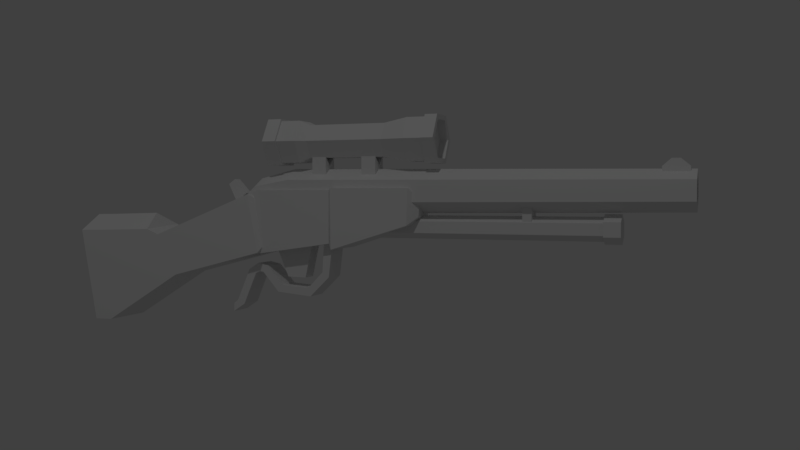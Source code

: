 # Source: rifleSniperTube.blend  (saved by Blender 2.79.0; exported with 4.5.12 LTS)
import bpy
from mathutils import Matrix  # noqa: F401  (used for matrix-valued properties, if any)

bpy.ops.wm.read_factory_settings(use_empty=True)
scene = bpy.context.scene
scene.name = 'Scene'

# ---- collections
col_collection_1 = bpy.data.collections.new('Collection 1'); scene.collection.children.link(col_collection_1)

# ---- world
world_world = bpy.data.worlds.new('World'); scene.world = world_world
world_world.color = (0.05088, 0.05088, 0.05088)
world_world.use_sun_shadow = False
world_world.sun_shadow_jitter_overblur = 0.0
world_world.cycles.sampling_method = 'MANUAL'

# ---- cameras
cam_camera = bpy.data.cameras.new('Camera')
cam_camera.clip_end = 100.0
cam_camera.lens = 35.0
cam_camera.sensor_width = 32.0
cam_camera.sensor_height = 18.0
cam_camera.ortho_scale = 7.314
cam_camera.dof.focus_distance = 0.0
cam_camera.dof.aperture_fstop = 128.0

# ---- lights
light_lamp = bpy.data.lights.new('Lamp', 'POINT')
light_lamp.transmission_factor = 0.0
light_lamp.cutoff_distance = 30.0
light_lamp.energy = 100.0
light_lamp.shadow_buffer_clip_start = 1.001
light_lamp.shadow_soft_size = 0.1
light_lamp.shadow_maximum_resolution = 0.006
light_lamp.use_absolute_resolution = True

# ---- meshes
me_cylinder_001 = bpy.data.meshes.new('Cylinder.001')
me_cylinder_001.from_pydata([(0.0, 1.0, -1.0), (1.514e-15, 1.0, 1.865), (0.866, 0.5, -1.0), (0.866, 0.5, 1.865), (0.866, -0.5, -1.0), (0.866, -0.5, 1.865), (-8.742e-08, -1.0, -1.0), (-8.742e-08, -1.0, 1.865), (-0.866, -0.5, -1.0), (-0.866, -0.5, 1.865), (-0.866, 0.5, -1.0), (-0.866, 0.5, 1.865), (1.053, 0.6077, 1.865), (4.279e-09, 1.215, 1.865), (1.053, -0.6077, 1.865), (-1.02e-07, -1.215, 1.865), (-1.053, -0.6077, 1.865), (-1.053, 0.6077, 1.865), (1.053, 0.6077, 2.04), (4.279e-09, 1.215, 2.04), (1.053, -0.6077, 2.04), (-1.02e-07, -1.215, 2.04), (-1.053, -0.6077, 2.04), (-1.053, 0.6077, 2.04), (0.8158, -0.4506, 1.037), (-8.797e-08, -0.9216, 1.037), (-0.8158, -0.4506, 1.037), (0.8158, -0.4506, 1.136), (-8.797e-08, -0.9216, 1.136), (-0.8158, -0.4506, 1.136), (-8.797e-08, -2.613, 1.037), (0.8158, -2.142, 1.037), (-0.8158, -2.142, 1.037), (-8.797e-08, -2.613, 1.136), (0.8158, -2.142, 1.136), (-0.8158, -2.142, 1.136)], [], [(0, 1, 3, 2), (2, 3, 5, 4), (4, 5, 7, 6), (6, 7, 9, 8), (9, 7, 15, 16), (8, 9, 11, 10), (10, 11, 1, 0), (0, 2, 4, 6, 8, 10), (17, 16, 22, 23), (5, 3, 12, 14), (11, 9, 16, 17), (3, 1, 13, 12), (7, 5, 14, 15), (1, 11, 17, 13), (18, 19, 23, 22, 21, 20), (15, 14, 20, 21), (12, 13, 19, 18), (13, 17, 23, 19), (16, 15, 21, 22), (14, 12, 18, 20), (25, 28, 27, 24), (26, 29, 28, 25), (30, 31, 34, 33), (32, 30, 33, 35), (29, 26, 32, 35), (27, 28, 33, 34), (25, 24, 31, 30), (24, 27, 34, 31), (28, 29, 35, 33), (26, 25, 30, 32)])
me_cylinder_001.use_remesh_preserve_volume = False
me_cylinder_001.use_remesh_preserve_attributes = False
me_cylinder_001.use_mirror_vertex_groups = False
me_cylinder_001.update()
me_cube_002 = bpy.data.meshes.new('Cube.002')
me_cube_002.from_pydata([(-1.0, -1.0, -1.835), (-1.0, -1.0, 1.0), (-1.0, 1.0, -1.835), (-1.0, 1.0, 1.0), (1.0, -1.0, -1.835), (1.0, -1.0, 1.0), (1.0, 1.0, -1.835), (1.0, 1.0, 1.0), (0.0, 1.0, -1.0), (0.0, 1.0, 1.0), (0.0, -1.0, -1.0), (0.0, -1.0, 1.0)], [], [(0, 1, 3, 2), (8, 9, 7, 6), (6, 7, 5, 4), (10, 11, 1, 0), (8, 6, 4, 10), (9, 3, 1, 11), (7, 9, 11, 5), (2, 8, 10, 0), (4, 5, 11, 10), (2, 3, 9, 8)])
me_cube_002.use_remesh_preserve_volume = False
me_cube_002.use_remesh_preserve_attributes = False
me_cube_002.use_mirror_vertex_groups = False
me_cube_002.update()
me_cylinder = bpy.data.meshes.new('Cylinder')
me_cylinder.from_pydata([(-1.48e-07, 0.858, -0.5381), (2.258e-07, 0.858, 0.1411), (0.7431, 0.429, -0.5381), (0.7431, 0.429, 0.1411), (0.7431, -0.429, -0.5381), (0.7431, -0.429, 0.1411), (-1.634e-07, -0.858, -0.5381), (2.104e-07, -0.858, 0.1411), (-0.7431, -0.429, -0.5381), (-0.7431, -0.429, 0.1411), (-0.7431, 0.429, -0.5381), (-0.7431, 0.429, 0.1411), (0.9526, 0.55, 0.3469), (2.418e-07, 1.1, 0.3469), (0.9526, -0.55, 0.3469), (1.456e-07, -1.1, 0.3469), (-0.9526, -0.55, 0.3469), (-0.9526, 0.55, 0.3469), (-1.32e-07, 1.1, -0.6292), (0.9526, 0.55, -0.6292), (0.9526, -0.55, -0.6292), (-2.282e-07, -1.1, -0.6292), (-0.9526, -0.55, -0.6292), (-0.9526, 0.55, -0.6292), (0.9526, 0.55, 0.5057), (1.845e-07, 1.1, 0.5057), (0.9526, -0.55, 0.5057), (8.835e-08, -1.1, 0.5057), (-0.9526, -0.55, 0.5057), (-0.9526, 0.55, 0.5057), (1.048, 0.605, 0.5057), (1.893e-07, 1.21, 0.5057), (1.048, -0.605, 0.5057), (8.352e-08, -1.21, 0.5057), (-1.048, -0.605, 0.5057), (-1.048, 0.605, 0.5057), (1.048, 0.605, 0.6109), (1.514e-07, 1.21, 0.6109), (1.048, -0.605, 0.6109), (4.562e-08, -1.21, 0.6109), (-1.048, -0.605, 0.6109), (-1.048, 0.605, 0.6109), (-9.786e-08, 1.1, -0.8012), (0.9526, 0.55, -0.8012), (0.9526, -0.55, -0.8012), (-1.94e-07, -1.1, -0.8012), (-0.9526, -0.55, -0.8012), (-0.9526, 0.55, -0.8012), (-9.771e-08, 1.21, -0.8012), (1.048, 0.605, -0.8012), (1.048, -0.605, -0.8012), (-2.035e-07, -1.21, -0.8012), (-1.048, -0.605, -0.8012), (-1.048, 0.605, -0.8012), (-5.279e-08, 1.21, -0.9258), (1.048, 0.605, -0.9258), (1.048, -0.605, -0.9258), (-1.586e-07, -1.21, -0.9258), (-1.048, -0.605, -0.9258), (-1.048, 0.605, -0.9258), (0.8383, 0.484, 0.6109), (1.524e-07, 0.968, 0.6109), (0.8383, -0.484, 0.6109), (6.779e-08, -0.968, 0.6109), (-0.8383, -0.484, 0.6109), (-0.8383, 0.484, 0.6109), (-5.813e-08, 0.968, -0.9258), (0.8383, 0.484, -0.9258), (0.8383, -0.484, -0.9258), (-1.428e-07, -0.968, -0.9258), (-0.8383, -0.484, -0.9258), (-0.8383, 0.484, -0.9258), (0.8383, 0.484, 0.5382), (1.786e-07, 0.968, 0.5382), (0.8383, -0.484, 0.5382), (9.401e-08, -0.968, 0.5382), (-0.8383, -0.484, 0.5382), (-0.8383, 0.484, 0.5382), (-8.434e-08, 0.968, -0.8531), (0.8383, 0.484, -0.8531), (0.8383, -0.484, -0.8531), (-1.69e-07, -0.968, -0.8531), (-0.8383, -0.484, -0.8531), (-0.8383, 0.484, -0.8531)], [], [(0, 1, 3, 2), (2, 3, 5, 4), (4, 5, 7, 6), (6, 7, 9, 8), (9, 7, 15, 16), (8, 9, 11, 10), (10, 11, 1, 0), (8, 10, 23, 22), (17, 16, 28, 29), (5, 3, 12, 14), (11, 9, 16, 17), (3, 1, 13, 12), (7, 5, 14, 15), (1, 11, 17, 13), (23, 18, 42, 47), (0, 2, 19, 18), (4, 6, 21, 20), (10, 0, 18, 23), (6, 8, 22, 21), (2, 4, 20, 19), (29, 28, 34, 35), (15, 14, 26, 27), (12, 13, 25, 24), (13, 17, 29, 25), (16, 15, 27, 28), (14, 12, 24, 26), (34, 33, 39, 40), (27, 26, 32, 33), (24, 25, 31, 30), (25, 29, 35, 31), (28, 27, 33, 34), (26, 24, 30, 32), (39, 38, 62, 63), (32, 30, 36, 38), (35, 34, 40, 41), (33, 32, 38, 39), (30, 31, 37, 36), (31, 35, 41, 37), (43, 44, 50, 49), (21, 22, 46, 45), (19, 20, 44, 43), (22, 23, 47, 46), (20, 21, 45, 44), (18, 19, 43, 42), (48, 49, 55, 54), (46, 47, 53, 52), (44, 45, 51, 50), (42, 43, 49, 48), (47, 42, 48, 53), (45, 46, 52, 51), (58, 59, 71, 70), (53, 48, 54, 59), (51, 52, 58, 57), (49, 50, 56, 55), (52, 53, 59, 58), (50, 51, 57, 56), (60, 61, 73, 72), (36, 37, 61, 60), (37, 41, 65, 61), (40, 39, 63, 64), (38, 36, 60, 62), (41, 40, 64, 65), (71, 66, 78, 83), (56, 57, 69, 68), (54, 55, 67, 66), (59, 54, 66, 71), (57, 58, 70, 69), (55, 56, 68, 67), (72, 73, 77, 76, 75, 74), (78, 79, 80, 81, 82, 83), (68, 69, 81, 80), (65, 64, 76, 77), (62, 60, 72, 74), (69, 70, 82, 81), (61, 65, 77, 73), (66, 67, 79, 78), (63, 62, 74, 75), (70, 71, 83, 82), (67, 68, 80, 79), (64, 63, 75, 76)])
me_cylinder.use_remesh_preserve_volume = False
me_cylinder.use_remesh_preserve_attributes = False
me_cylinder.use_mirror_vertex_groups = False
me_cylinder.update()
me_cube = bpy.data.meshes.new('Cube')
me_cube.from_pydata([(-1.0, -1.0, -1.835), (-1.0, -1.0, 1.0), (-1.0, 1.0, -1.835), (-1.0, 1.0, 1.0), (1.0, -1.0, -1.835), (1.0, -1.0, 1.0), (1.0, 1.0, -1.835), (1.0, 1.0, 1.0), (0.0, 1.0, -1.0), (0.0, 1.0, 1.0), (0.0, -1.0, -1.0), (0.0, -1.0, 1.0)], [], [(0, 1, 3, 2), (8, 9, 7, 6), (6, 7, 5, 4), (10, 11, 1, 0), (8, 6, 4, 10), (9, 3, 1, 11), (7, 9, 11, 5), (2, 8, 10, 0), (4, 5, 11, 10), (2, 3, 9, 8)])
me_cube.use_remesh_preserve_volume = False
me_cube.use_remesh_preserve_attributes = False
me_cube.use_mirror_vertex_groups = False
me_cube.update()
me_cube_001 = bpy.data.meshes.new('Cube.001')
me_cube_001.from_pydata([(-0.4519, -7.395, -2.521), (-0.8373, -2.803, -1.984), (-0.8373, -2.803, 0.01601), (0.4441, -7.395, -2.521), (0.8296, -2.803, -1.984), (0.8296, -2.803, 0.01601), (0.5616, -6.091, -0.4989), (-0.003887, -6.091, -0.8254), (-0.003887, -4.614, -0.8868), (-0.003887, 10.15, -0.7475), (0.7389, -4.614, -0.458), (0.6183, 10.15, -0.3883), (0.7389, -4.614, 0.3997), (0.6183, 10.15, 0.3301), (-0.003887, -4.614, 0.8286), (-0.003887, 10.15, 0.6893), (-0.7467, -4.614, 0.3997), (-0.626, 10.15, 0.3301), (-0.7467, -4.614, -0.458), (-0.626, 10.15, -0.3883), (0.5616, -6.091, 0.154), (-0.003887, -6.091, 0.4805), (-0.5693, -6.091, 0.154), (-0.5693, -6.091, -0.4989), (0.4057, 10.15, -0.2656), (-0.003887, 10.15, -0.5021), (0.4057, 10.15, 0.2073), (-0.003887, 10.15, 0.4438), (-0.4135, 10.15, 0.2073), (-0.4135, 10.15, -0.2656), (0.4057, 8.626, -0.2656), (-0.003887, 8.626, -0.5021), (0.4057, 8.626, 0.2073), (-0.003887, 8.626, 0.4438), (-0.4135, 8.626, 0.2073), (-0.4135, 8.626, -0.2656), (-0.1878, -7.149, -0.4136), (-0.1878, -6.691, -0.09243), (0.1801, -7.149, -0.4136), (0.1801, -6.691, -0.09243), (-0.1878, -7.489, 0.2672), (-0.1878, -7.214, 0.4599), (0.1801, -7.214, 0.4599), (0.1801, -7.489, 0.2672), (0.4441, -7.395, -0.5823), (-0.8373, -5.852, 0.01601), (0.8296, -5.852, 0.01601), (-0.4519, -7.395, -0.5823), (-0.4098, -6.611, -0.6966), (-0.003887, -6.611, -0.931), (-0.4098, -6.611, -0.2278), (-0.003887, -6.611, 0.006535), (0.4021, -6.611, -0.2278), (0.4021, -6.611, -0.6966), (-0.1368, 9.344, 0.7116), (-0.1458, 9.332, 1.047), (-0.1368, 9.633, 0.7116), (-0.1458, 9.621, 1.047), (0.1549, 9.344, 0.7116), (0.1459, 9.332, 1.047), (0.1549, 9.633, 0.7116), (0.1459, 9.621, 1.047), (-0.1368, 9.033, 0.7116), (-0.1368, 9.033, 0.7811), (-0.1368, 9.944, 0.7811), (-0.1368, 9.944, 0.7116), (0.1549, 9.944, 0.7116), (0.1549, 9.944, 0.7811), (0.1549, 9.033, 0.7811), (0.1549, 9.033, 0.7116), (-0.1368, 9.633, 0.4792), (-0.1368, 9.344, 0.4792), (0.1549, 9.633, 0.4792), (0.1549, 9.344, 0.4792), (-0.1368, 9.033, 0.4792), (-0.1368, 9.033, 0.5488), (-0.1368, 9.944, 0.5488), (-0.1368, 9.944, 0.4792), (0.1549, 9.944, 0.4792), (0.1549, 9.944, 0.5488), (0.1549, 9.033, 0.5488), (0.1549, 9.033, 0.4792), (-0.8373, -5.852, -2.43), (0.8296, -5.852, -2.43)], [], [(0, 47, 45, 82), (1, 2, 5, 4), (4, 5, 46, 83), (3, 44, 47, 0), (1, 4, 83, 82), (5, 2, 45, 46), (9, 19, 29, 25), (8, 10, 6, 7), (8, 9, 11, 10), (11, 9, 25, 24), (16, 18, 23, 22), (10, 11, 13, 12), (19, 17, 28, 29), (18, 8, 7, 23), (12, 13, 15, 14), (29, 28, 34, 35), (14, 16, 22, 21), (14, 15, 17, 16), (17, 15, 27, 28), (6, 20, 52, 53), (16, 17, 19, 18), (13, 11, 24, 26), (10, 12, 20, 6), (18, 19, 9, 8), (12, 14, 21, 20), (15, 13, 26, 27), (30, 31, 35, 34, 33, 32), (27, 26, 32, 33), (24, 25, 31, 30), (25, 29, 35, 31), (28, 27, 33, 34), (26, 24, 30, 32), (38, 36, 37, 39), (43, 42, 41, 40), (39, 37, 41, 42), (38, 39, 42, 43), (36, 38, 43, 40), (37, 36, 40, 41), (44, 46, 45, 47), (49, 53, 52, 51, 50, 48), (7, 6, 53, 49), (23, 7, 49, 48), (21, 22, 50, 51), (22, 23, 48, 50), (20, 21, 51, 52), (54, 55, 57, 56), (61, 60, 66, 67), (60, 61, 59, 58), (67, 66, 78, 79), (68, 63, 75, 80), (61, 57, 55, 59), (63, 62, 74, 75), (66, 60, 72, 78), (64, 67, 79, 76), (59, 55, 63, 68), (58, 59, 68, 69), (57, 61, 67, 64), (56, 57, 64, 65), (55, 54, 62, 63), (71, 73, 81, 74), (70, 72, 73, 71), (77, 76, 79, 78), (81, 80, 75, 74), (72, 70, 77, 78), (65, 64, 76, 77), (58, 69, 81, 73), (54, 56, 70, 71), (69, 68, 80, 81), (56, 65, 77, 70), (60, 58, 73, 72), (62, 54, 71, 74), (82, 45, 2, 1), (82, 83, 3, 0), (83, 46, 44, 3)])
me_cube_001.polygons.foreach_set('use_smooth', [True] * 74)
me_cube_001.use_remesh_preserve_volume = False
me_cube_001.use_remesh_preserve_attributes = False
me_cube_001.use_mirror_vertex_groups = False
me_cube_001.update()
me_mesh_001 = bpy.data.meshes.new('Mesh.001')
me_mesh_001.from_pydata([(0.1092, 0.1496, 0.0164), (0.1092, 0.5392, 0.1166), (0.1092, 0.1496, 0.0164), (-0.108, -0.1828, -0.1855), (0.1092, -0.1828, -0.1855), (-0.108, 0.1496, 0.0164), (0.1092, 0.06167, 0.1831), (0.1092, 0.4944, 0.3506), (0.1092, 0.5392, 0.1166), (0.06704, 0.5303, 0.3237), (0.06704, 0.5621, 0.1636), (0.1092, 0.5392, 0.1166), (0.1092, 0.4944, 0.3506), (0.06704, 0.5303, 0.3237), (0.1092, -0.1828, -0.1855), (0.1092, 0.008698, 0.2049), (0.1092, 0.4944, 0.3506), (-0.108, 0.06167, 0.1831), (-0.108, 0.4944, 0.3506), (0.1092, 0.06167, 0.1831), (0.1092, 0.4944, 0.3506), (-0.06587, 0.5303, 0.3237), (0.06704, 0.5303, 0.3237), (-0.108, 0.4944, 0.3506), (-0.108, 0.1496, 0.0164), (-0.108, 0.4944, 0.3506), (-0.108, 0.06167, 0.1831), (-0.108, 0.5392, 0.1166), (-0.108, 0.008867, 0.2191), (-0.108, -0.1828, -0.1855), (-0.108, 0.1496, 0.0164), (-0.108, 0.06167, 0.1831), (-0.108, 0.008867, 0.2191), (-0.108, 0.5392, 0.1166), (0.06704, 0.5621, 0.1636), (-0.06587, 0.5621, 0.1636), (0.1092, 0.5392, 0.1166), (-0.108, 0.06167, 0.1831), (0.1092, 0.008698, 0.2049), (-0.108, 0.008867, 0.2191), (-0.108, 0.06167, 0.1831), (0.1092, 0.06167, 0.1831), (0.1092, 0.008698, 0.2049), (-0.108, 0.4944, 0.3506), (-0.06587, 0.5621, 0.1636), (-0.06587, 0.5303, 0.3237), (-0.108, 0.4944, 0.3506), (-0.108, 0.5392, 0.1166), (-0.06587, 0.5621, 0.1636), (0.1092, -0.1828, -0.1855), (-0.108, -0.2604, -0.1869), (0.1092, -0.2604, -0.1869), (-0.108, -0.1828, -0.1855), (0.1092, -0.2348, 0.198), (0.1092, 0.008698, 0.2049), (0.0005802, -0.2364, 0.2647), (0.0005802, -0.02159, 0.2709), (0.1092, -0.2348, 0.198), (-0.108, 0.008867, 0.2191), (0.1092, 0.008698, 0.2049), (0.0005802, -0.02159, 0.2709), (-0.108, -0.2347, 0.2122), (-0.108, -0.3313, 0.2105), (-0.108, -0.2604, -0.1869), (0.1092, -0.2604, -0.1869), (0.1092, -0.3323, 0.1963), (0.1092, -0.2348, 0.198), (0.0005802, -0.3299, 0.2631), (0.0005802, -0.2364, 0.2647), (0.1092, -0.3323, 0.1963), (-0.108, -0.2347, 0.2122), (0.0005802, -0.3299, 0.2631), (-0.108, -0.3313, 0.2105), (0.0005802, -0.2364, 0.2647), (0.1092, -0.2604, -0.1869), (-0.108, -0.3313, 0.2105), (0.1092, -0.3323, 0.1963), (-0.108, -0.2604, -0.1869), (0.1092, -0.3323, 0.1963), (-0.108, -0.3313, 0.2105), (0.0005802, -0.3299, 0.2631), (0.0005802, -0.2364, 0.2647), (-0.108, 0.008867, 0.2191), (0.0005802, -0.02159, 0.2709), (-0.108, -0.2347, 0.2122), (0.06704, 0.5621, 0.1636), (-0.06587, 0.5303, 0.3237), (-0.06587, 0.5621, 0.1636), (0.06704, 0.5303, 0.3237), (0.1092, 0.8604, 0.3742), (0.1092, 0.864, 0.1359), (0.1092, 0.8604, 0.3742), (0.06704, 0.8332, 0.1687), (0.06704, 0.8297, 0.3319), (0.1092, 0.8604, 0.3742), (0.1092, 0.864, 0.1359), (0.06704, 0.8332, 0.1687), (0.1092, 0.864, 0.1359), (-0.108, 0.864, 0.1359), (0.1092, 0.864, 0.1359), (-0.06587, 0.8332, 0.1687), (0.06704, 0.8332, 0.1687), (-0.108, 0.864, 0.1359), (-0.108, 0.864, 0.1359), (-0.108, 0.8604, 0.3742), (-0.108, 0.8604, 0.3742), (0.06704, 0.8297, 0.3319), (-0.06587, 0.8297, 0.3319), (0.1092, 0.8604, 0.3742), (-0.108, 0.864, 0.1359), (-0.06587, 0.8297, 0.3319), (-0.06587, 0.8332, 0.1687), (-0.108, 0.864, 0.1359), (-0.108, 0.8604, 0.3742), (-0.06587, 0.8297, 0.3319), (0.06704, 0.8297, 0.3319), (-0.06587, 0.8332, 0.1687), (-0.06587, 0.8297, 0.3319), (0.06704, 0.8332, 0.1687), (0.08781, 1.173, 0.3742), (0.08781, 1.168, 0.2317), (0.08781, 1.173, 0.3742), (0.05396, 1.205, 0.2645), (0.05396, 1.21, 0.3319), (0.08781, 1.173, 0.3742), (0.08781, 1.168, 0.2317), (0.05396, 1.205, 0.2645), (0.08781, 1.168, 0.2317), (-0.08665, 1.168, 0.2317), (0.08781, 1.168, 0.2317), (-0.0528, 1.205, 0.2645), (0.05396, 1.205, 0.2645), (-0.08665, 1.168, 0.2317), (-0.08665, 1.168, 0.2317), (-0.08665, 1.173, 0.3742), (-0.08665, 1.173, 0.3742), (0.05396, 1.21, 0.3319), (-0.0528, 1.21, 0.3319), (0.08781, 1.173, 0.3742), (-0.08665, 1.168, 0.2317), (-0.0528, 1.21, 0.3319), (-0.0528, 1.205, 0.2645), (-0.08665, 1.168, 0.2317), (-0.08665, 1.173, 0.3742), (-0.0528, 1.21, 0.3319), (0.05396, 1.21, 0.3319), (-0.0528, 1.205, 0.2645), (-0.0528, 1.21, 0.3319), (0.05396, 1.205, 0.2645), (-0.05098, 0.6226, -0.01427), (0.05412, 0.6226, -0.01427), (-0.05098, 0.8017, 0.04237), (-0.05098, 0.809, 0.1616), (-0.05098, 0.6038, -0.04236), (0.05412, 0.6038, -0.04236), (0.05412, 0.8017, 0.04237), (0.05412, 0.809, 0.1616), (-0.05098, 0.8294, 0.02301), (0.05412, 0.7484, -0.0556), (-0.05098, 0.7484, -0.0556), (-0.05098, 0.8463, 0.1689), (0.05412, 0.8463, 0.1689), (0.05412, 0.8294, 0.02301), (0.05412, 0.7382, -0.02338), (-0.05098, 0.7382, -0.02338), (-0.03138, 0.64, 0.01866), (-0.03138, 0.5777, 0.1623), (0.03453, 0.64, 0.01866), (0.03453, 0.5777, 0.1623), (-0.03138, 0.7526, 0.1777), (0.03453, 0.7526, 0.1777), (-0.03138, 0.717, 0.01714), (0.03453, 0.717, 0.01714), (-0.05098, 0.5562, 0.0625), (0.05412, 0.5562, 0.0625), (-0.05098, 0.536, 0.03542), (0.05412, 0.536, 0.03542), (-0.05098, 0.5113, 0.0714), (0.05412, 0.5113, 0.0714), (-0.05098, 0.5199, 0.03872), (0.05412, 0.5199, 0.03872), (-0.05098, 0.4709, 0.04505), (0.05412, 0.4709, 0.04505), (-0.05098, 0.5013, 0.0305), (0.05412, 0.5013, 0.0305), (-0.05098, 0.416, -0.08305), (0.05412, 0.416, -0.08305), (-0.05098, 0.4464, -0.0976), (0.05412, 0.4464, -0.0976), (-0.05098, 0.3984, -0.09684), (0.05412, 0.3984, -0.09684), (-0.05098, 0.3969, -0.1306), (0.05412, 0.3969, -0.1306)], [(108, 89), (138, 119)], [(1, 6, 0), (6, 1, 7), (6, 14, 0), (15, 14, 6), (53, 14, 15), (14, 53, 64), (65, 64, 53), (24, 25, 27), (25, 24, 26), (29, 28, 24), (28, 29, 61), (61, 29, 62), (63, 62, 29), (3, 2, 4), (2, 3, 5), (17, 16, 18), (16, 17, 19), (21, 20, 22), (20, 21, 23), (34, 33, 35), (33, 34, 36), (50, 49, 51), (49, 50, 52), (55, 54, 56), (54, 55, 57), (67, 66, 68), (66, 67, 69), (71, 70, 72), (70, 71, 73), (75, 74, 76), (74, 75, 77), (82, 81, 83), (81, 82, 84), (86, 85, 87), (85, 86, 88), (42, 41, 40), (10, 9, 8), (13, 12, 11), (32, 31, 30), (39, 38, 37), (45, 44, 43), (48, 47, 46), (60, 59, 58), (80, 79, 78), (2, 5, 24, 27), (36, 1, 0, 33), (100, 99, 101), (99, 100, 102), (106, 105, 107), (105, 106, 108), (116, 115, 117), (115, 116, 118), (93, 92, 91), (96, 95, 94), (111, 110, 109), (114, 113, 112), (130, 131, 129), (129, 132, 130), (136, 137, 135), (135, 138, 136), (146, 147, 145), (145, 148, 146), (123, 121, 122), (126, 124, 125), (141, 139, 140), (144, 142, 143), (98, 128, 127, 97), (104, 134, 133, 103), (108, 138, 135, 105), (90, 120, 119, 89), (149, 153, 175, 173), (157, 160, 161, 162), (159, 158, 154, 153), (158, 163, 150, 154), (164, 159, 153, 149), (163, 164, 149, 150), (151, 157, 159, 164), (151, 152, 160, 157), (156, 155, 162, 161), (162, 155, 163, 158), (156, 152, 151, 155), (155, 151, 164, 163), (168, 166, 165, 167), (170, 172, 171, 169), (157, 162, 158, 159), (166, 168, 170, 169), (168, 167, 172, 170), (165, 166, 169, 171), (153, 154, 176, 175), (154, 150, 174, 176), (150, 149, 173, 174), (173, 175, 179, 177), (175, 176, 180, 179), (176, 174, 178, 180), (174, 173, 177, 178), (179, 180, 184, 183), (180, 178, 182, 184), (178, 177, 181, 182), (177, 179, 183, 181), (184, 182, 186, 188), (182, 181, 185, 186), (181, 183, 187, 185), (183, 184, 188, 187), (185, 187, 191, 189), (187, 188, 192, 191), (188, 186, 190, 192), (186, 185, 189, 190), (192, 190, 189, 191), (167, 165, 171, 172)])
me_mesh_001.polygons.foreach_set('use_smooth', [True] * 109)
_uv = me_mesh_001.uv_layers.new(name='UVMap')
_uv.uv.foreach_set('vector', [0.0, 1.0, 0.0, 1.0, 0.0, 1.0, 0.0, 1.0, 0.0, 1.0, 0.0, 1.0, 0.0, 1.0, 0.0, 1.0, 0.0, 1.0, 0.0, 1.0, 0.0, 1.0, 0.0, 1.0, 0.0, 1.0, 0.0, 1.0, 0.0, 1.0, 0.0, 1.0, 0.0, 1.0, 0.0, 1.0, 0.0, 1.0, 0.0, 1.0, 0.0, 1.0, 0.0, 1.0, 0.0, 1.0, 0.0, 1.0, 0.0, 1.0, 0.0, 1.0, 0.0, 1.0, 0.0, 1.0, 0.0, 1.0, 0.0, 1.0, 0.0, 1.0, 0.0, 1.0, 0.0, 1.0, 0.0, 1.0, 0.0, 1.0, 0.0, 1.0, 0.0, 1.0, 0.0, 1.0, 0.0, 1.0, 0.0, 1.0, 0.0, 1.0, 0.0, 1.0, 0.0, 1.0, 0.0, 1.0, 0.0, 1.0, 0.0, 1.0, 0.0, 1.0, 0.0, 1.0, 0.0, 1.0, 0.0, 1.0, 0.0, 1.0, 0.0, 1.0, 0.0, 1.0, 0.0, 1.0, 0.0, 1.0, 0.0, 1.0, 0.0, 1.0, 0.0, 1.0, 0.0, 1.0, 0.0, 1.0, 0.0, 1.0, 0.0, 1.0, 0.0, 1.0, 0.0, 1.0, 0.0, 1.0, 0.0, 1.0, 0.0, 1.0, 0.0, 1.0, 0.0, 1.0, 0.0, 1.0, 0.0, 1.0, 0.0, 1.0, 0.0, 1.0, 0.0, 1.0, 0.0, 1.0, 0.0, 1.0, 0.0, 1.0, 0.0, 1.0, 0.0, 1.0, 0.0, 1.0, 0.0, 1.0, 0.0, 1.0, 0.0, 1.0, 0.0, 1.0, 0.0, 1.0, 0.0, 1.0, 0.0, 1.0, 0.0, 1.0, 0.0, 1.0, 0.0, 1.0, 0.0, 1.0, 0.0, 1.0, 0.0, 1.0, 0.0, 1.0, 0.0, 1.0, 0.0, 1.0, 0.0, 1.0, 0.0, 1.0, 0.0, 1.0, 0.0, 1.0, 0.0, 1.0, 0.0, 1.0, 0.0, 1.0, 0.0, 1.0, 0.0, 1.0, 0.0, 1.0, 0.0, 1.0, 0.0, 1.0, 0.0, 1.0, 0.0, 1.0, 0.0, 1.0, 0.0, 1.0, 0.0, 1.0, 0.0, 1.0, 0.0, 1.0, 0.0, 1.0, 0.0, 1.0, 0.0, 1.0, 0.0, 1.0, 0.0, 1.0, 0.0, 1.0, 0.0, 1.0, 0.0, 1.0, 0.0, 1.0, 0.0, 1.0, 0.0, 1.0, 0.0, 1.0, 0.0, 1.0, 0.0, 1.0, 0.0, 1.0, 0.0, 1.0, 0.0, 1.0, 0.0, 1.0, 0.0, 1.0, 0.0, 1.0, 0.0, 1.0, 0.0, 1.0, 0.0, 1.0, 0.0, 1.0, 0.0, 1.0, 0.0, 1.0, 0.0, 1.0, 0.0, 1.0, 0.0, 1.0, 0.0, 1.0, 0.0, 1.0, 0.0, 1.0, 0.0, 1.0, 0.0, 1.0, 0.0, 1.0, 0.0, 1.0, 0.0, 1.0, 0.0, 1.0, 0.0, 1.0, 0.0, 1.0, 0.0, 1.0, 0.0, 1.0, 0.0, 1.0, 0.0, 1.0, 0.0, 1.0, 0.0, 1.0, 0.0, 1.0, 0.0, 1.0, 0.0, 1.0, 0.0, 1.0, 0.0, 1.0, 0.0, 1.0, 0.0, 1.0, 0.0, 1.0, 0.0, 1.0, 0.0, 1.0, 0.0, 1.0, 0.0, 1.0, 0.0, 1.0, 0.0, 1.0, 0.0, 1.0, 0.0, 1.0, 0.0, 1.0, 0.0, 1.0, 0.0, 1.0, 0.0, 1.0, 0.0, 1.0, 0.0, 1.0, 0.0, 1.0, 0.0, 1.0, 0.0, 1.0, 0.0, 1.0, 0.0, 1.0, 0.0, 1.0, 0.0, 1.0, 0.0, 1.0, 0.0, 1.0, 0.0, 1.0, 0.0, 1.0, 0.0, 1.0, 0.0, 1.0, 0.0, 1.0, 0.0, 1.0, 0.0, 1.0, 0.0, 1.0, 0.0, 0.0, 0.0, 0.0, 0.0, 0.0, 0.0, 0.0, 0.0, 0.0, 0.0, 0.0, 0.0, 0.0, 0.0, 0.0, 0.0, 1.0, 0.0, 1.0, 0.0, 1.0, 0.0, 1.0, 0.0, 0.0, 0.0, 0.0, 0.0, 0.0, 0.0, 0.0, 0.0, 0.0, 0.0, 0.0, 0.0, 0.0, 0.0, 0.0, 0.0, 0.0, 0.0, 0.0, 0.0, 0.0, 0.0, 0.0, 0.0, 0.0, 0.0, 0.0, 0.0, 0.0, 0.0, 0.0, 0.0, 0.0, 0.0, 0.0, 0.0, 0.0, 0.0, 0.0, 0.0, 0.0, 0.0, 0.0, 0.0, 0.0, 0.0, 0.0, 0.0, 0.0, 0.0, 0.0, 0.0, 0.0, 0.0, 0.0, 0.0, 0.0, 0.0, 0.0, 0.0, 0.0, 0.0, 0.0, 0.0, 0.0, 0.0, 0.0, 0.0, 0.0, 0.0, 0.0, 0.0, 0.0, 0.0, 0.0, 0.0, 0.0, 0.0, 0.0, 0.0, 0.0, 0.0, 0.0, 0.0, 0.0, 0.0, 0.0, 0.0, 0.0, 0.0, 0.0, 0.0, 0.0, 0.0, 0.0, 0.0, 0.0, 0.0, 0.0, 0.0, 0.0, 0.0, 0.0, 0.0, 0.0, 0.0, 0.0, 0.0, 0.0, 0.0, 0.0, 0.0, 0.0, 0.0, 0.0, 0.0, 0.0, 0.0, 0.0, 0.0, 0.0, 0.0, 0.0, 0.0, 0.0, 0.0, 0.0, 0.0, 0.0, 0.0, 0.0, 0.0, 0.0, 0.0, 0.0, 0.0, 0.0, 0.0, 0.0, 0.0, 0.0, 0.0, 0.0, 0.0, 0.0, 0.0, 0.0, 0.0, 0.0, 0.0, 0.0, 0.0, 0.0, 0.0, 0.0, 0.0, 0.0, 0.0, 0.0, 0.0, 0.0, 0.0, 0.0, 0.0, 0.0, 0.0, 0.0, 0.0, 0.0, 0.0, 0.0, 0.0, 0.0, 0.0, 0.0, 0.0, 0.0, 0.0, 0.0, 0.0, 0.0, 0.0, 0.0, 0.0, 0.0, 0.0, 0.0, 0.0, 0.0, 0.0, 0.0, 0.0, 0.0, 0.0, 0.0, 0.0, 0.0, 0.0, 0.0, 0.0, 0.0, 0.0, 0.0, 0.0, 0.0, 0.0, 0.0, 0.0, 0.0, 0.0, 0.0, 0.0, 0.0, 0.0, 0.0, 0.0, 0.0, 0.0, 0.0, 0.0, 0.0, 0.0, 0.0, 0.0, 0.0, 0.0, 0.0, 0.0, 0.0, 0.0, 0.0, 0.0, 0.0, 0.0, 0.0, 0.0, 0.0, 0.0, 0.0, 0.0, 0.0, 0.0, 0.0, 0.0, 0.0, 0.0, 0.0, 0.0, 0.0, 0.0, 0.0, 0.0, 0.0, 0.0, 0.0, 0.0, 0.0, 0.0, 0.0, 0.0, 0.0, 0.0, 0.0, 0.0, 0.0, 0.0, 0.0, 0.0, 0.0, 0.0, 0.0, 0.0, 0.0, 0.0, 0.0, 0.0, 0.0, 0.0, 0.0, 0.0, 0.0, 0.0, 0.0, 0.0, 0.0, 0.0, 0.0, 0.0, 0.0, 0.0, 0.0, 0.0, 0.0, 0.0, 0.0, 0.0, 0.0, 0.0, 0.0, 0.0, 0.0, 0.0, 0.0, 0.0, 0.0, 0.0, 0.0, 0.0, 0.0, 0.0, 0.0, 0.0, 0.0, 0.0, 0.0, 0.0, 0.0, 0.0, 0.0])
me_mesh_001.use_remesh_preserve_volume = False
me_mesh_001.use_remesh_preserve_attributes = False
me_mesh_001.use_mirror_vertex_groups = False
me_mesh_001.update()

# ---- objects
ob_cylinder_001 = bpy.data.objects.new('Cylinder.001', me_cylinder_001)
ob_cube_002 = bpy.data.objects.new('Cube.002', me_cube_002)
ob_cylinder = bpy.data.objects.new('Cylinder', me_cylinder)
ob_cube_001 = bpy.data.objects.new('Cube.001', me_cube)
ob_cube = bpy.data.objects.new('Cube', me_cube_001)
ob_lamp = bpy.data.objects.new('Lamp', light_lamp)
ob_camera = bpy.data.objects.new('Camera', cam_camera)
ob_handle = bpy.data.objects.new('handle', me_mesh_001)

# ---- transforms, parenting, visibility, modifiers, constraints
ob_cylinder_001.location = (0.0, 0.5186, 0.5733)
ob_cylinder_001.rotation_euler = (-1.571, -2.22e-16, 2.22e-16)
ob_cylinder_001.scale = (0.04455, 0.04455, 0.3512)
ob_cylinder_001.lineart.crease_threshold = 0.0
ob_cube_002.location = (0.0, 0.06372, 0.7691)
ob_cube_002.scale = (-0.03852, -0.02937, -0.04358)
ob_cube_002.lineart.crease_threshold = 0.0
ob_cylinder.location = (0.0, 0.2765, 0.9083)
ob_cylinder.rotation_euler = (-1.571, -0.5236, -7.757e-08)
ob_cylinder.scale = (0.08702, 0.08702, 0.467)
ob_cylinder.lineart.crease_threshold = 0.0
ob_cube_001.location = (0.0, 0.2759, 0.7691)
ob_cube_001.scale = (-0.03852, -0.02937, -0.04358)
ob_cube_001.lineart.crease_threshold = 0.0
ob_cube.location = (0.0004067, 0.4223, 0.7136)
ob_cube.scale = (0.1047, 0.1047, 0.1047)
ob_cube.lineart.crease_threshold = 0.0
_m = ob_cube.modifiers.new('EdgeSplit', 'EDGE_SPLIT')
ob_lamp.location = (4.076, 1.005, 5.904)
ob_lamp.rotation_euler = (0.6503, 0.05522, 1.866)
ob_lamp.lock_rotations_4d = False
ob_lamp.empty_display_type = 'ARROWS'
ob_lamp.color = (0.0, 0.0, 0.0, 0.0)
ob_lamp.lineart.crease_threshold = 0.0
ob_camera.location = (3.163, 1.613, 0.6939)
ob_camera.rotation_euler = (1.537, -1.883e-05, 1.939)
ob_camera.lock_rotations_4d = False
ob_camera.empty_display_type = 'ARROWS'
ob_camera.color = (0.0, 0.0, 0.0, 0.0)
ob_camera.display_type = 'WIRE'
ob_camera.lineart.crease_threshold = 0.0
ob_handle.location = (-0.001572, -0.7175, 0.3478)
ob_handle.lineart.crease_threshold = 0.0
_m = ob_handle.modifiers.new('EdgeSplit', 'EDGE_SPLIT')

# ---- collection membership
col_collection_1.objects.link(ob_cylinder_001)
col_collection_1.objects.link(ob_cube_002)
col_collection_1.objects.link(ob_cylinder)
col_collection_1.objects.link(ob_cube_001)
col_collection_1.objects.link(ob_cube)
col_collection_1.objects.link(ob_lamp)
col_collection_1.objects.link(ob_camera)
col_collection_1.objects.link(ob_handle)

# ---- scene / render settings (as saved in the file)
scene.camera = ob_camera
scene.frame_start = 1; scene.frame_end = 250; scene.frame_set(1)
scene.render.engine = 'BLENDER_EEVEE_NEXT'
scene.render.resolution_percentage = 50
scene.render.dither_intensity = 0.0
scene.cycles.use_denoising = False
scene.cycles.samples = 128
scene.cycles.sampling_pattern = 'TABULATED_SOBOL'
scene.cycles.use_adaptive_sampling = False
scene.cycles.use_light_tree = False
scene.cycles.blur_glossy = 0.0
scene.cycles.sample_clamp_indirect = 0.0
scene.view_settings.view_transform = 'Standard'
bpy.context.view_layer.update()
